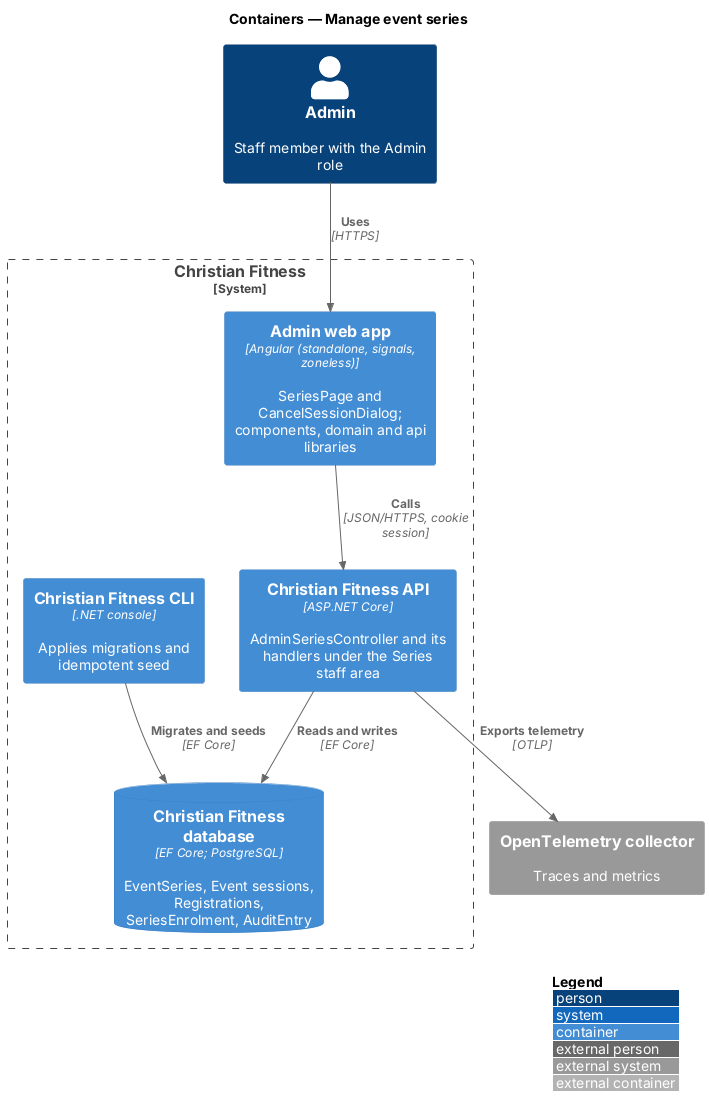

The diagram above was rendered by PlantUML. Its source (embedded in the PNG):
@startuml
!include <C4/C4_Container>
LAYOUT_WITH_LEGEND()
title Containers — Manage event series

Person(user, "Admin", "Staff member with the Admin role")
System_Boundary(cf, "Christian Fitness") {
  Container(app, "Admin web app", "Angular (standalone, signals, zoneless)", "SeriesPage and CancelSessionDialog; components, domain and api libraries")
  Container(api, "Christian Fitness API", "ASP.NET Core", "AdminSeriesController and its handlers under the Series staff area")
  ContainerDb(db, "Christian Fitness database", "EF Core; PostgreSQL", "EventSeries, Event sessions, Registrations, SeriesEnrolment, AuditEntry")
  Container(cli, "Christian Fitness CLI", ".NET console", "Applies migrations and idempotent seed")

}
System_Ext(otel, "OpenTelemetry collector", "Traces and metrics")
Rel(user, app, "Uses", "HTTPS")
Rel(app, api, "Calls", "JSON/HTTPS, cookie session")
Rel(api, db, "Reads and writes", "EF Core")
Rel(cli, db, "Migrates and seeds", "EF Core")
Rel(api, otel, "Exports telemetry", "OTLP")
@enduml